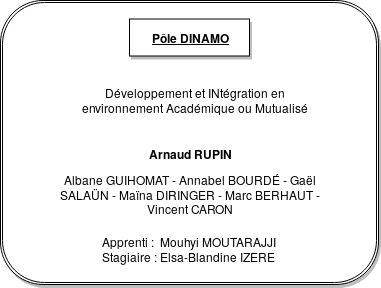

The diagram above was exported from draw.io. Its source (the exported page's mxGraphModel, read from the mxfile embedded in the PNG):
<mxGraphModel dx="1115" dy="725" grid="0" gridSize="10" guides="1" tooltips="1" connect="1" arrows="1" fold="1" page="0" pageScale="1" pageWidth="827" pageHeight="1169" math="0" shadow="0">
  <root>
    <mxCell id="0" />
    <mxCell id="1" parent="0" />
    <mxCell id="MCFrRMMt8d5uvL8d2Adk-5" value="" style="shape=ext;rounded=1;html=1;whiteSpace=wrap;double=1;shadow=1;" parent="1" vertex="1">
      <mxGeometry x="213" y="312" width="378" height="284" as="geometry" />
    </mxCell>
    <mxCell id="MCFrRMMt8d5uvL8d2Adk-11" value="&lt;u&gt;&lt;b&gt;Pôle DINAMO&lt;/b&gt;&lt;/u&gt;" style="rounded=0;whiteSpace=wrap;html=1;shadow=1;" parent="1" vertex="1">
      <mxGeometry x="342" y="330.5" width="120" height="37" as="geometry" />
    </mxCell>
    <mxCell id="MCFrRMMt8d5uvL8d2Adk-12" value="&lt;b&gt;Arnaud RUPIN&lt;/b&gt;" style="text;html=1;strokeColor=none;fillColor=none;align=center;verticalAlign=middle;whiteSpace=wrap;rounded=0;shadow=1;" parent="1" vertex="1">
      <mxGeometry x="337.5" y="454.5" width="129" height="20" as="geometry" />
    </mxCell>
    <mxCell id="MCFrRMMt8d5uvL8d2Adk-14" value="Albane GUIHOMAT - Annabel BOURDÉ - Gaël SALAÜN - Maïna DIRINGER - Marc BERHAUT - Vincent CARON " style="text;html=1;strokeColor=none;fillColor=none;align=center;verticalAlign=middle;whiteSpace=wrap;rounded=0;shadow=1;" parent="1" vertex="1">
      <mxGeometry x="258.5" y="474.5" width="287" height="62" as="geometry" />
    </mxCell>
    <mxCell id="MCFrRMMt8d5uvL8d2Adk-18" value="&lt;div align=&quot;left&quot;&gt;Apprenti :&amp;nbsp; Mouhyi MOUTARAJJI &lt;br&gt;&lt;/div&gt;&lt;div align=&quot;left&quot;&gt;Stagiaire : Elsa-Blandine IZERE&lt;br&gt;&lt;/div&gt;" style="text;html=1;strokeColor=none;fillColor=none;align=center;verticalAlign=middle;whiteSpace=wrap;rounded=0;shadow=1;" parent="1" vertex="1">
      <mxGeometry x="257" y="531" width="290" height="58" as="geometry" />
    </mxCell>
    <mxCell id="MCFrRMMt8d5uvL8d2Adk-20" value="Développement et INtégration en environnement&amp;nbsp;Académique ou Mutualisé " style="text;html=1;strokeColor=none;fillColor=none;align=center;verticalAlign=middle;whiteSpace=wrap;rounded=0;shadow=1;" parent="1" vertex="1">
      <mxGeometry x="239" y="379.5" width="337" height="63" as="geometry" />
    </mxCell>
  </root>
</mxGraphModel>